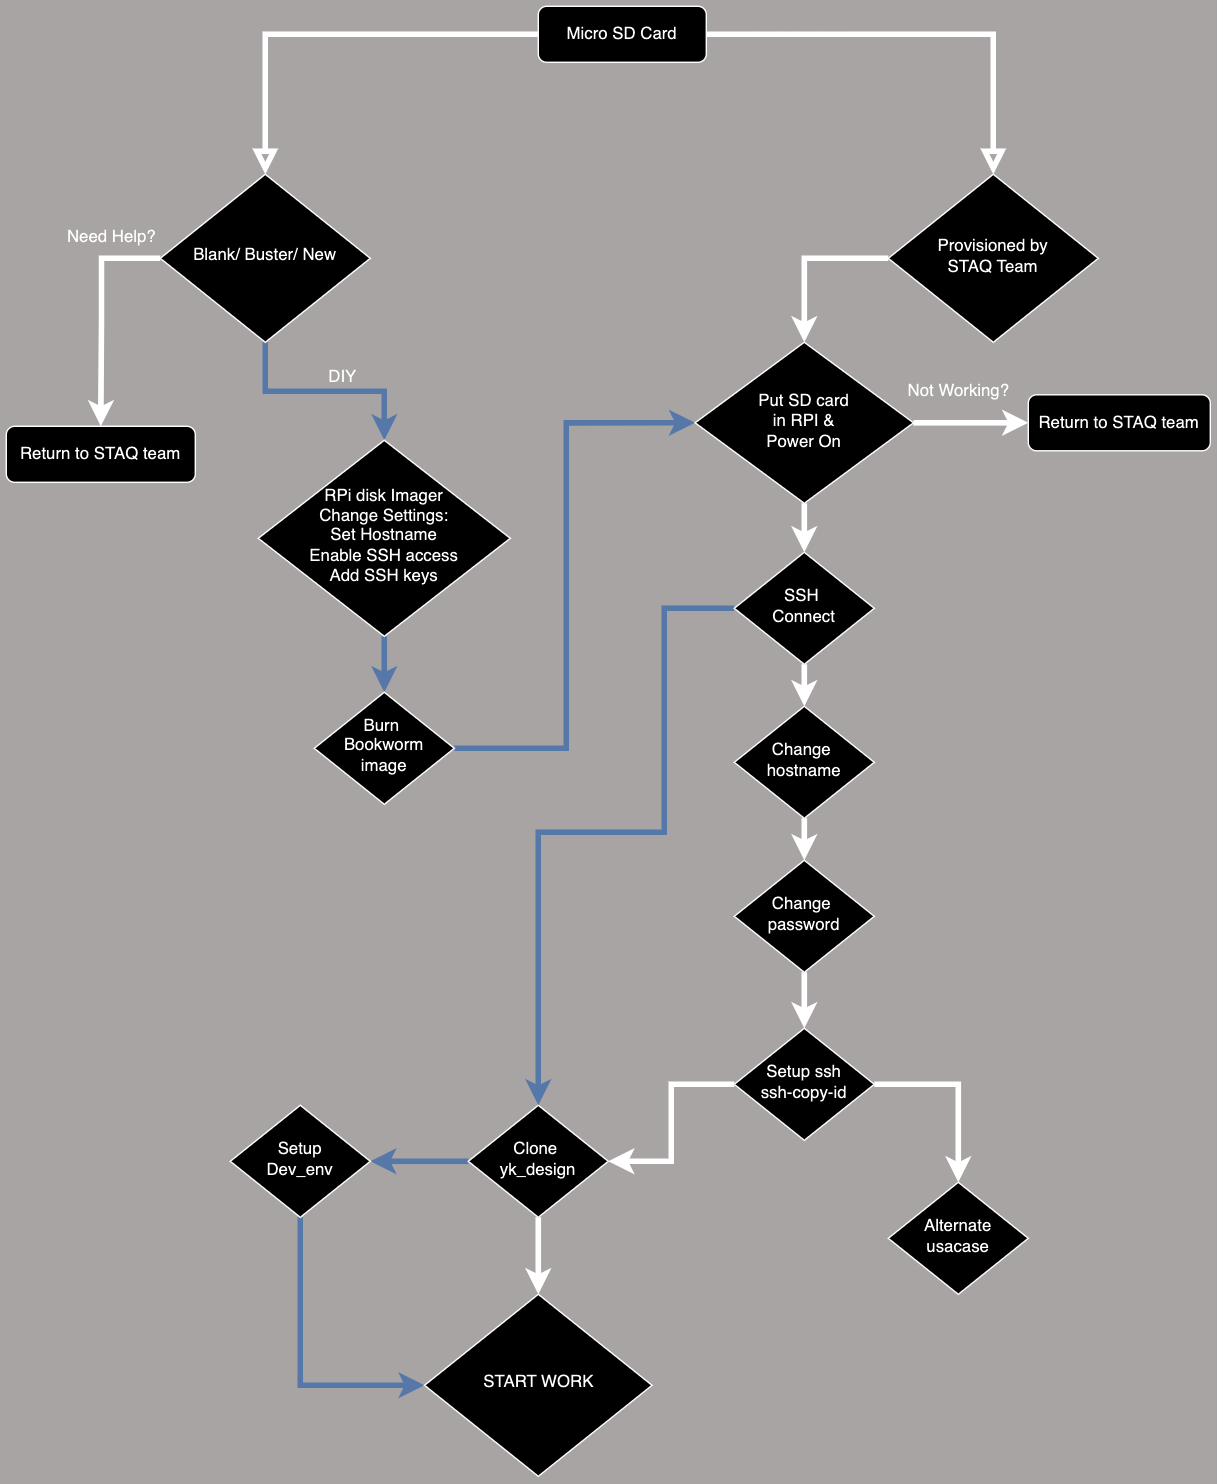

The diagram above was exported from draw.io. Its source (the exported page's mxGraphModel, read from the mxfile embedded in the PNG):
<mxGraphModel dx="2820" dy="1134" grid="1" gridSize="10" guides="1" tooltips="1" connect="1" arrows="1" fold="1" page="1" pageScale="1" pageWidth="827" pageHeight="1169" background="#a8a4a4" math="0" shadow="0">
  <root>
    <mxCell id="WIyWlLk6GJQsqaUBKTNV-0" />
    <mxCell id="WIyWlLk6GJQsqaUBKTNV-1" parent="WIyWlLk6GJQsqaUBKTNV-0" />
    <mxCell id="WIyWlLk6GJQsqaUBKTNV-2" value="" style="rounded=0;html=1;jettySize=auto;orthogonalLoop=1;fontSize=11;endArrow=block;endFill=0;endSize=8;strokeWidth=4;shadow=0;labelBackgroundColor=none;edgeStyle=orthogonalEdgeStyle;" parent="WIyWlLk6GJQsqaUBKTNV-1" source="WIyWlLk6GJQsqaUBKTNV-3" target="WIyWlLk6GJQsqaUBKTNV-6" edge="1">
      <mxGeometry relative="1" as="geometry" />
    </mxCell>
    <mxCell id="WIyWlLk6GJQsqaUBKTNV-3" value="Micro SD Card" style="rounded=1;whiteSpace=wrap;html=1;fontSize=12;glass=0;strokeWidth=1;shadow=0;" parent="WIyWlLk6GJQsqaUBKTNV-1" vertex="1">
      <mxGeometry x="-330" y="40" width="120" height="40" as="geometry" />
    </mxCell>
    <mxCell id="j7dEtrERLzkFDMMT-IVj-43" style="edgeStyle=orthogonalEdgeStyle;rounded=0;orthogonalLoop=1;jettySize=auto;html=1;entryX=0.5;entryY=0;entryDx=0;entryDy=0;strokeWidth=4;" edge="1" parent="WIyWlLk6GJQsqaUBKTNV-1" source="WIyWlLk6GJQsqaUBKTNV-6" target="j7dEtrERLzkFDMMT-IVj-42">
      <mxGeometry relative="1" as="geometry">
        <Array as="points">
          <mxPoint x="-140" y="220" />
        </Array>
      </mxGeometry>
    </mxCell>
    <mxCell id="WIyWlLk6GJQsqaUBKTNV-6" value="Provisioned by &lt;br&gt;STAQ Team" style="rhombus;whiteSpace=wrap;html=1;shadow=0;fontFamily=Helvetica;fontSize=12;align=center;strokeWidth=1;spacing=6;spacingTop=-4;" parent="WIyWlLk6GJQsqaUBKTNV-1" vertex="1">
      <mxGeometry x="-80" y="160" width="150" height="120" as="geometry" />
    </mxCell>
    <mxCell id="WIyWlLk6GJQsqaUBKTNV-7" value="Return to STAQ team" style="rounded=1;whiteSpace=wrap;html=1;fontSize=12;glass=0;strokeWidth=1;shadow=0;" parent="WIyWlLk6GJQsqaUBKTNV-1" vertex="1">
      <mxGeometry x="20" y="317.5" width="130" height="40" as="geometry" />
    </mxCell>
    <mxCell id="j7dEtrERLzkFDMMT-IVj-9" value="" style="edgeStyle=orthogonalEdgeStyle;rounded=0;orthogonalLoop=1;jettySize=auto;html=1;strokeWidth=4;" edge="1" parent="WIyWlLk6GJQsqaUBKTNV-1" source="WIyWlLk6GJQsqaUBKTNV-10" target="j7dEtrERLzkFDMMT-IVj-5">
      <mxGeometry relative="1" as="geometry" />
    </mxCell>
    <mxCell id="WIyWlLk6GJQsqaUBKTNV-10" value="Change&amp;nbsp;&lt;br&gt;hostname" style="rhombus;whiteSpace=wrap;html=1;shadow=0;fontFamily=Helvetica;fontSize=12;align=center;strokeWidth=1;spacing=6;spacingTop=-4;" parent="WIyWlLk6GJQsqaUBKTNV-1" vertex="1">
      <mxGeometry x="-190" y="540" width="100" height="80" as="geometry" />
    </mxCell>
    <mxCell id="j7dEtrERLzkFDMMT-IVj-20" style="edgeStyle=orthogonalEdgeStyle;rounded=0;orthogonalLoop=1;jettySize=auto;html=1;entryX=0.5;entryY=0;entryDx=0;entryDy=0;fillColor=#dae8fc;strokeColor=#6c8ebf;strokeWidth=4;" edge="1" parent="WIyWlLk6GJQsqaUBKTNV-1" source="j7dEtrERLzkFDMMT-IVj-0" target="j7dEtrERLzkFDMMT-IVj-13">
      <mxGeometry relative="1" as="geometry">
        <mxPoint x="-330" y="290" as="targetPoint" />
      </mxGeometry>
    </mxCell>
    <mxCell id="j7dEtrERLzkFDMMT-IVj-22" style="edgeStyle=orthogonalEdgeStyle;rounded=0;orthogonalLoop=1;jettySize=auto;html=1;entryX=0.5;entryY=0;entryDx=0;entryDy=0;strokeWidth=4;" edge="1" parent="WIyWlLk6GJQsqaUBKTNV-1" source="j7dEtrERLzkFDMMT-IVj-0" target="j7dEtrERLzkFDMMT-IVj-17">
      <mxGeometry relative="1" as="geometry">
        <Array as="points">
          <mxPoint x="-642" y="220" />
          <mxPoint x="-642" y="265" />
        </Array>
      </mxGeometry>
    </mxCell>
    <mxCell id="j7dEtrERLzkFDMMT-IVj-0" value="Blank/ Buster/ New" style="rhombus;whiteSpace=wrap;html=1;shadow=0;fontFamily=Helvetica;fontSize=12;align=center;strokeWidth=1;spacing=6;spacingTop=-4;" vertex="1" parent="WIyWlLk6GJQsqaUBKTNV-1">
      <mxGeometry x="-600" y="160" width="150" height="120" as="geometry" />
    </mxCell>
    <mxCell id="j7dEtrERLzkFDMMT-IVj-2" value="" style="rounded=0;html=1;jettySize=auto;orthogonalLoop=1;fontSize=11;endArrow=block;endFill=0;endSize=8;strokeWidth=4;shadow=0;labelBackgroundColor=none;edgeStyle=orthogonalEdgeStyle;" edge="1" parent="WIyWlLk6GJQsqaUBKTNV-1" source="WIyWlLk6GJQsqaUBKTNV-3" target="j7dEtrERLzkFDMMT-IVj-0">
      <mxGeometry relative="1" as="geometry">
        <mxPoint x="-385.25" y="120" as="sourcePoint" />
        <mxPoint x="-275.25" y="200" as="targetPoint" />
      </mxGeometry>
    </mxCell>
    <mxCell id="j7dEtrERLzkFDMMT-IVj-10" value="" style="edgeStyle=orthogonalEdgeStyle;rounded=0;orthogonalLoop=1;jettySize=auto;html=1;strokeWidth=4;" edge="1" parent="WIyWlLk6GJQsqaUBKTNV-1" source="j7dEtrERLzkFDMMT-IVj-5" target="j7dEtrERLzkFDMMT-IVj-6">
      <mxGeometry relative="1" as="geometry" />
    </mxCell>
    <mxCell id="j7dEtrERLzkFDMMT-IVj-5" value="Change&amp;nbsp;&lt;br&gt;password" style="rhombus;whiteSpace=wrap;html=1;shadow=0;fontFamily=Helvetica;fontSize=12;align=center;strokeWidth=1;spacing=6;spacingTop=-4;" vertex="1" parent="WIyWlLk6GJQsqaUBKTNV-1">
      <mxGeometry x="-190" y="650" width="100" height="80" as="geometry" />
    </mxCell>
    <mxCell id="j7dEtrERLzkFDMMT-IVj-11" style="edgeStyle=orthogonalEdgeStyle;rounded=0;orthogonalLoop=1;jettySize=auto;html=1;strokeWidth=4;" edge="1" parent="WIyWlLk6GJQsqaUBKTNV-1" source="j7dEtrERLzkFDMMT-IVj-6" target="j7dEtrERLzkFDMMT-IVj-7">
      <mxGeometry relative="1" as="geometry" />
    </mxCell>
    <mxCell id="j7dEtrERLzkFDMMT-IVj-12" style="edgeStyle=orthogonalEdgeStyle;rounded=0;orthogonalLoop=1;jettySize=auto;html=1;strokeWidth=4;" edge="1" parent="WIyWlLk6GJQsqaUBKTNV-1" source="j7dEtrERLzkFDMMT-IVj-6" target="j7dEtrERLzkFDMMT-IVj-8">
      <mxGeometry relative="1" as="geometry" />
    </mxCell>
    <mxCell id="j7dEtrERLzkFDMMT-IVj-6" value="Setup ssh&lt;br&gt;ssh-copy-id" style="rhombus;whiteSpace=wrap;html=1;shadow=0;fontFamily=Helvetica;fontSize=12;align=center;strokeWidth=1;spacing=6;spacingTop=-4;" vertex="1" parent="WIyWlLk6GJQsqaUBKTNV-1">
      <mxGeometry x="-190" y="770" width="100" height="80" as="geometry" />
    </mxCell>
    <mxCell id="j7dEtrERLzkFDMMT-IVj-28" style="edgeStyle=orthogonalEdgeStyle;rounded=0;orthogonalLoop=1;jettySize=auto;html=1;entryX=1;entryY=0.5;entryDx=0;entryDy=0;fillColor=#dae8fc;strokeColor=#6c8ebf;strokeWidth=4;" edge="1" parent="WIyWlLk6GJQsqaUBKTNV-1" source="j7dEtrERLzkFDMMT-IVj-7" target="j7dEtrERLzkFDMMT-IVj-24">
      <mxGeometry relative="1" as="geometry" />
    </mxCell>
    <mxCell id="j7dEtrERLzkFDMMT-IVj-51" style="edgeStyle=orthogonalEdgeStyle;rounded=0;orthogonalLoop=1;jettySize=auto;html=1;entryX=0.5;entryY=0;entryDx=0;entryDy=0;strokeWidth=4;" edge="1" parent="WIyWlLk6GJQsqaUBKTNV-1" source="j7dEtrERLzkFDMMT-IVj-7" target="j7dEtrERLzkFDMMT-IVj-50">
      <mxGeometry relative="1" as="geometry" />
    </mxCell>
    <mxCell id="j7dEtrERLzkFDMMT-IVj-7" value="Clone&amp;nbsp;&lt;br&gt;yk_design" style="rhombus;whiteSpace=wrap;html=1;shadow=0;fontFamily=Helvetica;fontSize=12;align=center;strokeWidth=1;spacing=6;spacingTop=-4;" vertex="1" parent="WIyWlLk6GJQsqaUBKTNV-1">
      <mxGeometry x="-380" y="825" width="100" height="80" as="geometry" />
    </mxCell>
    <mxCell id="j7dEtrERLzkFDMMT-IVj-8" value="Alternate&lt;br&gt;usacase" style="rhombus;whiteSpace=wrap;html=1;shadow=0;fontFamily=Helvetica;fontSize=12;align=center;strokeWidth=1;spacing=6;spacingTop=-4;" vertex="1" parent="WIyWlLk6GJQsqaUBKTNV-1">
      <mxGeometry x="-80" y="880" width="100" height="80" as="geometry" />
    </mxCell>
    <mxCell id="j7dEtrERLzkFDMMT-IVj-38" style="edgeStyle=orthogonalEdgeStyle;rounded=0;orthogonalLoop=1;jettySize=auto;html=1;entryX=0.5;entryY=0;entryDx=0;entryDy=0;fillColor=#dae8fc;strokeColor=#6c8ebf;strokeWidth=4;" edge="1" parent="WIyWlLk6GJQsqaUBKTNV-1" source="j7dEtrERLzkFDMMT-IVj-13" target="j7dEtrERLzkFDMMT-IVj-37">
      <mxGeometry relative="1" as="geometry" />
    </mxCell>
    <mxCell id="j7dEtrERLzkFDMMT-IVj-13" value="RPi disk Imager&lt;br&gt;Change Settings:&lt;br&gt;Set Hostname&lt;br&gt;Enable SSH access&lt;br&gt;Add SSH keys" style="rhombus;whiteSpace=wrap;html=1;shadow=0;fontFamily=Helvetica;fontSize=12;align=center;strokeWidth=1;spacing=6;spacingTop=-4;" vertex="1" parent="WIyWlLk6GJQsqaUBKTNV-1">
      <mxGeometry x="-530" y="350" width="180" height="140" as="geometry" />
    </mxCell>
    <mxCell id="j7dEtrERLzkFDMMT-IVj-17" value="Return to STAQ team" style="rounded=1;whiteSpace=wrap;html=1;fontSize=12;glass=0;strokeWidth=1;shadow=0;" vertex="1" parent="WIyWlLk6GJQsqaUBKTNV-1">
      <mxGeometry x="-710" y="340" width="135" height="40" as="geometry" />
    </mxCell>
    <mxCell id="j7dEtrERLzkFDMMT-IVj-52" style="edgeStyle=orthogonalEdgeStyle;rounded=0;orthogonalLoop=1;jettySize=auto;html=1;entryX=0;entryY=0.5;entryDx=0;entryDy=0;fillColor=#dae8fc;strokeColor=#6c8ebf;strokeWidth=4;" edge="1" parent="WIyWlLk6GJQsqaUBKTNV-1" source="j7dEtrERLzkFDMMT-IVj-24" target="j7dEtrERLzkFDMMT-IVj-50">
      <mxGeometry relative="1" as="geometry">
        <Array as="points">
          <mxPoint x="-500" y="1025" />
        </Array>
      </mxGeometry>
    </mxCell>
    <mxCell id="j7dEtrERLzkFDMMT-IVj-24" value="Setup&lt;br&gt;Dev_env" style="rhombus;whiteSpace=wrap;html=1;shadow=0;fontFamily=Helvetica;fontSize=12;align=center;strokeWidth=1;spacing=6;spacingTop=-4;" vertex="1" parent="WIyWlLk6GJQsqaUBKTNV-1">
      <mxGeometry x="-550" y="825" width="100" height="80" as="geometry" />
    </mxCell>
    <mxCell id="j7dEtrERLzkFDMMT-IVj-29" value="Need Help?" style="text;html=1;align=center;verticalAlign=middle;resizable=0;points=[];autosize=1;strokeColor=none;fillColor=none;" vertex="1" parent="WIyWlLk6GJQsqaUBKTNV-1">
      <mxGeometry x="-680" y="190" width="90" height="30" as="geometry" />
    </mxCell>
    <mxCell id="j7dEtrERLzkFDMMT-IVj-30" value="DIY" style="text;html=1;align=center;verticalAlign=middle;resizable=0;points=[];autosize=1;strokeColor=none;fillColor=none;" vertex="1" parent="WIyWlLk6GJQsqaUBKTNV-1">
      <mxGeometry x="-490" y="290" width="40" height="30" as="geometry" />
    </mxCell>
    <mxCell id="j7dEtrERLzkFDMMT-IVj-39" style="edgeStyle=orthogonalEdgeStyle;rounded=0;orthogonalLoop=1;jettySize=auto;html=1;entryX=0;entryY=0.5;entryDx=0;entryDy=0;fillColor=#dae8fc;strokeColor=#6c8ebf;strokeWidth=4;" edge="1" parent="WIyWlLk6GJQsqaUBKTNV-1" source="j7dEtrERLzkFDMMT-IVj-37" target="j7dEtrERLzkFDMMT-IVj-42">
      <mxGeometry relative="1" as="geometry">
        <Array as="points">
          <mxPoint x="-310" y="570" />
          <mxPoint x="-310" y="338" />
        </Array>
      </mxGeometry>
    </mxCell>
    <mxCell id="j7dEtrERLzkFDMMT-IVj-37" value="Burn&amp;nbsp;&lt;br&gt;Bookworm&lt;br&gt;image" style="rhombus;whiteSpace=wrap;html=1;shadow=0;fontFamily=Helvetica;fontSize=12;align=center;strokeWidth=1;spacing=6;spacingTop=-4;" vertex="1" parent="WIyWlLk6GJQsqaUBKTNV-1">
      <mxGeometry x="-490" y="530" width="100" height="80" as="geometry" />
    </mxCell>
    <mxCell id="j7dEtrERLzkFDMMT-IVj-44" style="edgeStyle=orthogonalEdgeStyle;rounded=0;orthogonalLoop=1;jettySize=auto;html=1;entryX=0;entryY=0.5;entryDx=0;entryDy=0;strokeWidth=4;" edge="1" parent="WIyWlLk6GJQsqaUBKTNV-1" source="j7dEtrERLzkFDMMT-IVj-42" target="WIyWlLk6GJQsqaUBKTNV-7">
      <mxGeometry relative="1" as="geometry" />
    </mxCell>
    <mxCell id="j7dEtrERLzkFDMMT-IVj-49" style="edgeStyle=orthogonalEdgeStyle;rounded=0;orthogonalLoop=1;jettySize=auto;html=1;exitX=0;exitY=0.5;exitDx=0;exitDy=0;entryX=0.5;entryY=0;entryDx=0;entryDy=0;fillColor=#dae8fc;strokeColor=#6c8ebf;strokeWidth=4;" edge="1" parent="WIyWlLk6GJQsqaUBKTNV-1" source="j7dEtrERLzkFDMMT-IVj-55" target="j7dEtrERLzkFDMMT-IVj-7">
      <mxGeometry relative="1" as="geometry">
        <mxPoint x="-280" y="670" as="targetPoint" />
        <Array as="points">
          <mxPoint x="-240" y="470" />
          <mxPoint x="-240" y="630" />
          <mxPoint x="-330" y="630" />
        </Array>
      </mxGeometry>
    </mxCell>
    <mxCell id="j7dEtrERLzkFDMMT-IVj-56" style="edgeStyle=orthogonalEdgeStyle;rounded=0;orthogonalLoop=1;jettySize=auto;html=1;exitX=0.5;exitY=1;exitDx=0;exitDy=0;entryX=0.5;entryY=0;entryDx=0;entryDy=0;strokeWidth=4;" edge="1" parent="WIyWlLk6GJQsqaUBKTNV-1" source="j7dEtrERLzkFDMMT-IVj-42" target="j7dEtrERLzkFDMMT-IVj-55">
      <mxGeometry relative="1" as="geometry" />
    </mxCell>
    <mxCell id="j7dEtrERLzkFDMMT-IVj-42" value="Put SD card&lt;br&gt;in RPI &amp;amp;&lt;br&gt;Power On" style="rhombus;whiteSpace=wrap;html=1;shadow=0;fontFamily=Helvetica;fontSize=12;align=center;strokeWidth=1;spacing=6;spacingTop=-4;" vertex="1" parent="WIyWlLk6GJQsqaUBKTNV-1">
      <mxGeometry x="-218" y="280" width="156" height="115" as="geometry" />
    </mxCell>
    <mxCell id="j7dEtrERLzkFDMMT-IVj-45" value="Not Working?" style="text;html=1;align=center;verticalAlign=middle;resizable=0;points=[];autosize=1;strokeColor=none;fillColor=none;" vertex="1" parent="WIyWlLk6GJQsqaUBKTNV-1">
      <mxGeometry x="-80" y="300" width="100" height="30" as="geometry" />
    </mxCell>
    <mxCell id="j7dEtrERLzkFDMMT-IVj-50" value="START WORK" style="rhombus;whiteSpace=wrap;html=1;shadow=0;fontFamily=Helvetica;fontSize=12;align=center;strokeWidth=1;spacing=6;spacingTop=-4;" vertex="1" parent="WIyWlLk6GJQsqaUBKTNV-1">
      <mxGeometry x="-411.25" y="960" width="162.5" height="130" as="geometry" />
    </mxCell>
    <mxCell id="j7dEtrERLzkFDMMT-IVj-57" style="edgeStyle=orthogonalEdgeStyle;rounded=0;orthogonalLoop=1;jettySize=auto;html=1;exitX=0.5;exitY=1;exitDx=0;exitDy=0;entryX=0.5;entryY=0;entryDx=0;entryDy=0;strokeWidth=4;" edge="1" parent="WIyWlLk6GJQsqaUBKTNV-1" source="j7dEtrERLzkFDMMT-IVj-55" target="WIyWlLk6GJQsqaUBKTNV-10">
      <mxGeometry relative="1" as="geometry" />
    </mxCell>
    <mxCell id="j7dEtrERLzkFDMMT-IVj-55" value="SSH&amp;nbsp;&lt;br&gt;Connect" style="rhombus;whiteSpace=wrap;html=1;shadow=0;fontFamily=Helvetica;fontSize=12;align=center;strokeWidth=1;spacing=6;spacingTop=-4;" vertex="1" parent="WIyWlLk6GJQsqaUBKTNV-1">
      <mxGeometry x="-190" y="430" width="100" height="80" as="geometry" />
    </mxCell>
  </root>
</mxGraphModel>